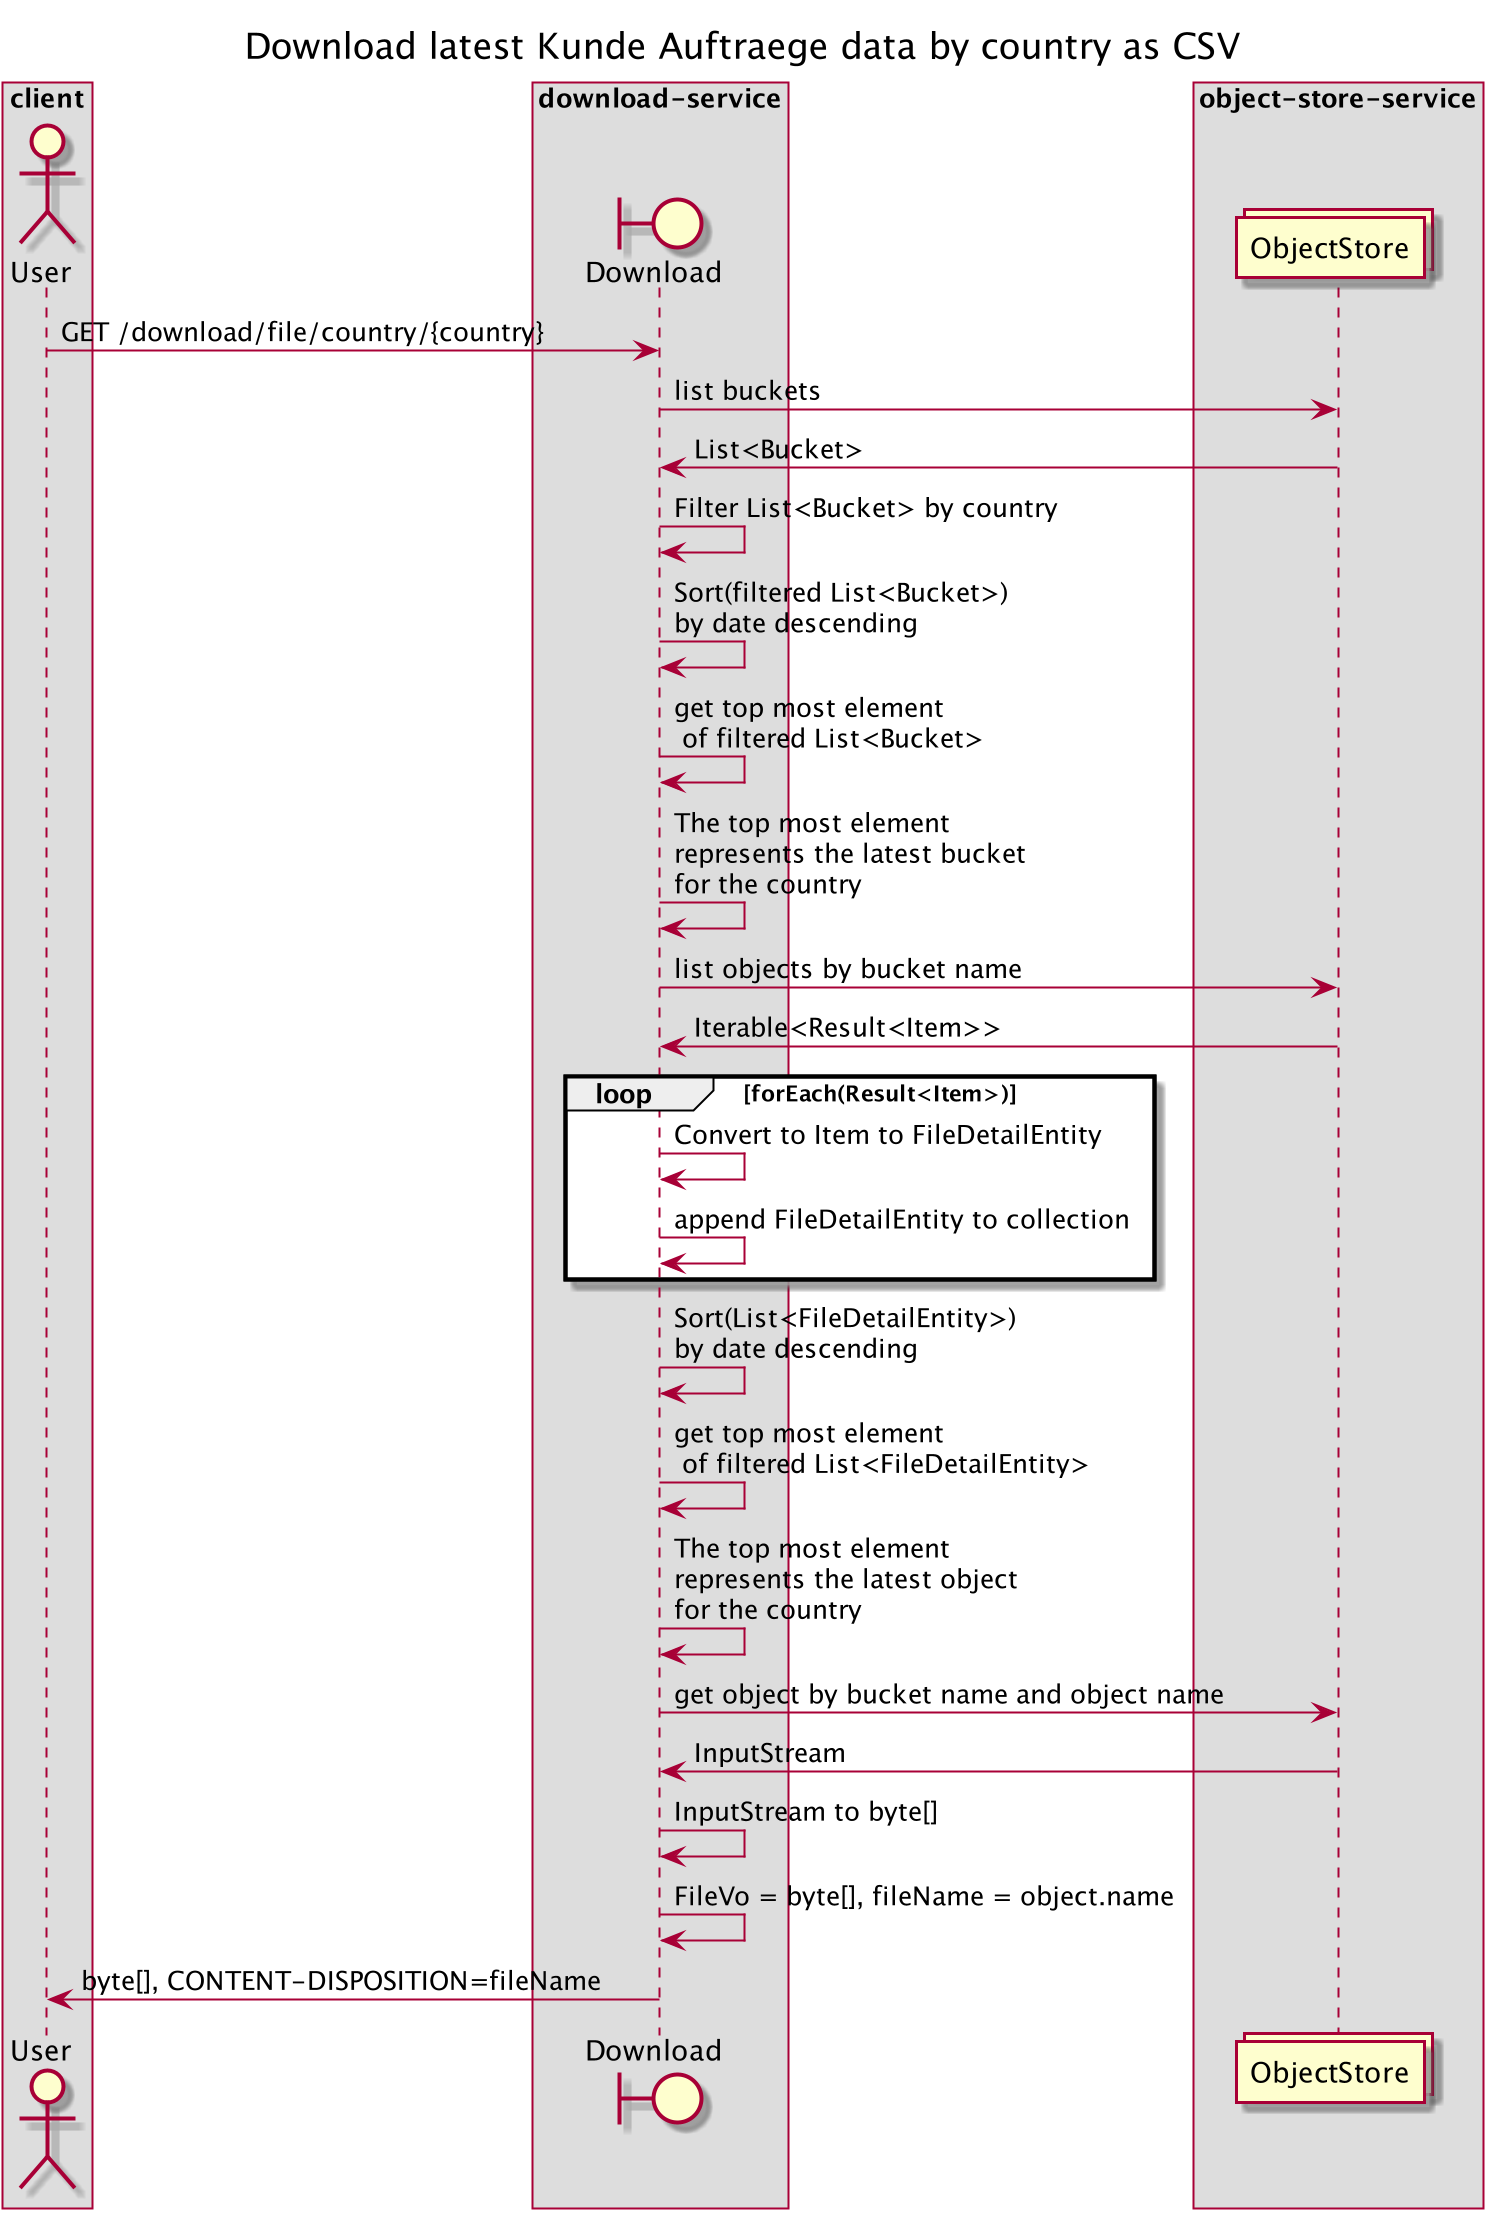

The diagram above was rendered by PlantUML. Its source (embedded in the PNG):
@startuml

title Download latest Kunde Auftraege data by country as CSV

box "client"
    actor User as U
end box

box "download-service"
    boundary Download as D
end box

box "object-store-service"
    collections ObjectStore as S3
end box


U -> D: GET /download/file/country/{country}
D -> S3: list buckets
S3 -> D: List<Bucket>
D -> D: Filter List<Bucket> by country
D -> D: Sort(filtered List<Bucket>)\nby date descending
D -> D: get top most element\n of filtered List<Bucket>
D -> D: The top most element\nrepresents the latest bucket\nfor the country
D -> S3: list objects by bucket name
S3 -> D: Iterable<Result<Item>>
loop forEach(Result<Item>)
    D -> D: Convert to Item to FileDetailEntity
    D -> D: append FileDetailEntity to collection
end
D -> D: Sort(List<FileDetailEntity>)\nby date descending
D -> D: get top most element\n of filtered List<FileDetailEntity>
D -> D: The top most element\nrepresents the latest object\nfor the country
D -> S3: get object by bucket name and object name
S3 -> D: InputStream
D -> D: InputStream to byte[]
D -> D: FileVo = byte[], fileName = object.name
D -> U: byte[], CONTENT-DISPOSITION=fileName
@enduml